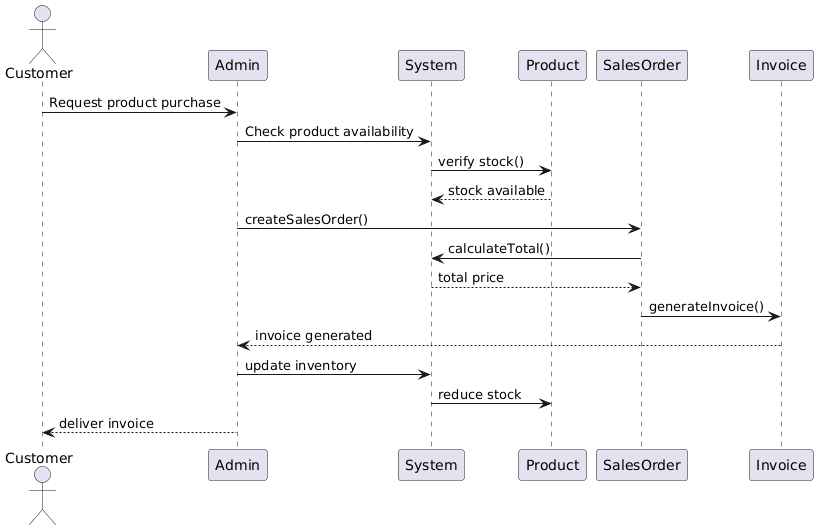

The diagram above was rendered by PlantUML. Its source (embedded in the PNG):
@startuml
actor Customer
participant Admin
participant System
participant Product
participant SalesOrder
participant Invoice

Customer -> Admin : Request product purchase
Admin -> System : Check product availability
System -> Product : verify stock()

Product --> System : stock available

Admin -> SalesOrder : createSalesOrder()
SalesOrder -> System : calculateTotal()

System --> SalesOrder : total price

SalesOrder -> Invoice : generateInvoice()
Invoice --> Admin : invoice generated

Admin -> System : update inventory
System -> Product : reduce stock

Admin --> Customer : deliver invoice
@enduml